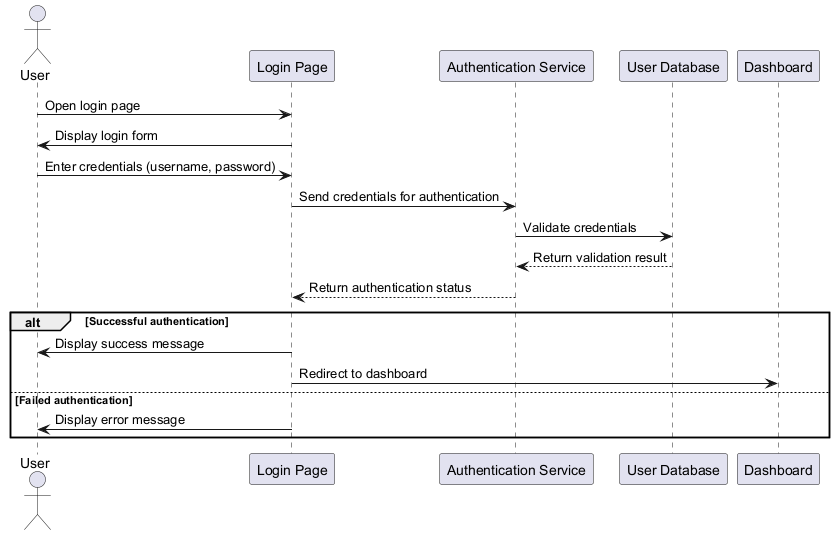

The diagram above was rendered by PlantUML. Its source (embedded in the PNG):
@startuml
actor User
participant "Login Page" as Login
participant "Authentication Service" as AuthService
participant "User Database" as UserDB
participant "Dashboard" as Dashboard

User -> Login : Open login page
Login -> User : Display login form
User -> Login : Enter credentials (username, password)
Login -> AuthService : Send credentials for authentication
AuthService -> UserDB : Validate credentials
UserDB --> AuthService : Return validation result
AuthService --> Login : Return authentication status
alt Successful authentication
    Login -> User : Display success message
    Login -> Dashboard : Redirect to dashboard
else Failed authentication
    Login -> User : Display error message
end
@enduml